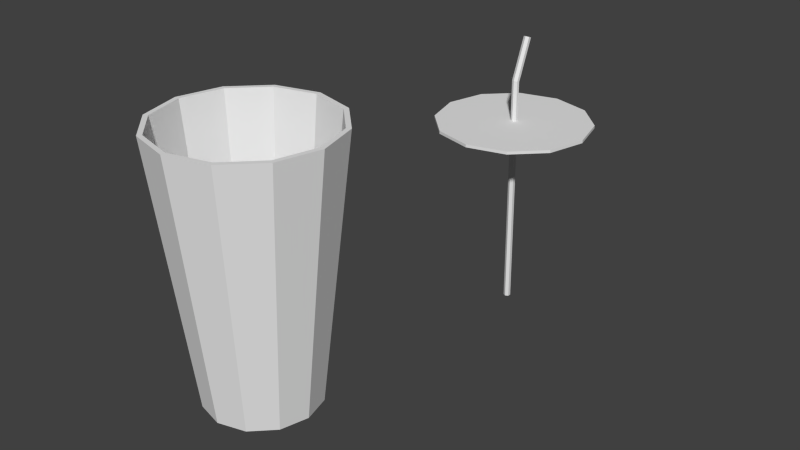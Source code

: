 # Source: DrinkParts.blend  (saved by Blender 2.72.0; exported with 4.5.12 LTS)
import bpy
from mathutils import Matrix  # noqa: F401  (used for matrix-valued properties, if any)

bpy.ops.wm.read_factory_settings(use_empty=True)
scene = bpy.context.scene
scene.name = 'Scene'

# ---- collections
col_collection_1 = bpy.data.collections.new('Collection 1'); scene.collection.children.link(col_collection_1)

# ---- materials (node trees are filled in below, after node groups)
mat_drink = bpy.data.materials.new('Drink')
mat_drink.alpha_threshold = 0.0
mat_drink.use_transparent_shadow = False
mat_drink.roughness = 0.5
mat_drink_001 = bpy.data.materials.new('Drink.001')
mat_drink_001.alpha_threshold = 0.0
mat_drink_001.use_transparent_shadow = False
mat_drink_001.roughness = 0.5

# ---- material node trees

# ---- world
world_world = bpy.data.worlds.new('World'); scene.world = world_world
world_world.color = (0.05088, 0.05088, 0.05088)
world_world.use_sun_shadow = False
world_world.sun_shadow_jitter_overblur = 0.0
world_world.cycles.sampling_method = 'MANUAL'
world_world.cycles.sample_map_resolution = 256

# ---- meshes
me_cylinder = bpy.data.meshes.new('Cylinder')
me_cylinder.from_pydata([(-1.07e-06, -0.3492, 0.1461), (-1.647e-06, 0.3383, 0.225), (-0.07306, -0.3492, 0.1265), (-0.1125, 0.3383, 0.1949), (-0.1265, -0.3492, 0.07306), (-0.1949, 0.3383, 0.1125), (-0.1461, -0.3492, -3.334e-06), (-0.225, 0.3383, -1.662e-06), (-0.1265, -0.3492, -0.07306), (-0.1949, 0.3383, -0.1125), (-0.07306, -0.3492, -0.1265), (-0.1125, 0.3383, -0.1949), (1.042e-06, -0.3492, -0.1461), (1.605e-06, 0.3383, -0.225), (0.07306, -0.3492, -0.1265), (0.1125, 0.3383, -0.1949), (0.1265, -0.3492, -0.07306), (0.1949, 0.3383, -0.1125), (0.1461, -0.3492, -1.261e-06), (0.225, 0.3383, 1.529e-06), (0.1265, -0.3492, 0.07306), (0.1949, 0.3383, 0.1125), (0.07306, -0.3492, 0.1265), (0.1125, 0.3383, 0.1949), (-1.557e-06, 0.3383, 0.2126), (-0.1063, 0.3383, 0.1841), (-0.1841, 0.3383, 0.1063), (-0.2126, 0.3383, -1.573e-06), (-0.1841, 0.3383, -0.1063), (-0.1063, 0.3383, -0.1841), (1.517e-06, 0.3383, -0.2126), (0.1063, 0.3383, -0.1841), (0.1841, 0.3383, -0.1063), (0.2126, 0.3383, 1.443e-06), (0.1841, 0.3383, 0.1063), (0.1063, 0.3383, 0.1841), (-1.034e-06, -0.3275, 0.1414), (-0.07069, -0.3275, 0.1224), (-0.1224, -0.3275, 0.07069), (-0.1414, -0.3275, 1.337e-06), (-0.1224, -0.3275, -0.07068), (-0.07069, -0.3275, -0.1224), (1.01e-06, -0.3275, -0.1414), (0.07069, -0.3275, -0.1224), (0.1224, -0.3275, -0.07068), (0.1414, -0.3275, 3.342e-06), (0.1224, -0.3275, 0.07069), (0.07069, -0.3275, 0.1224)], [], [(0, 1, 3, 2), (2, 3, 5, 4), (4, 5, 7, 6), (6, 7, 9, 8), (8, 9, 11, 10), (10, 11, 13, 12), (12, 13, 15, 14), (14, 15, 17, 16), (16, 17, 19, 18), (18, 19, 21, 20), (22, 23, 1, 0), (20, 21, 23, 22), (0, 2, 4, 6, 8, 10, 12, 14, 16, 18, 20, 22), (1, 23, 35, 24), (23, 21, 34, 35), (21, 19, 33, 34), (19, 17, 32, 33), (17, 15, 31, 32), (15, 13, 30, 31), (13, 11, 29, 30), (11, 9, 28, 29), (9, 7, 27, 28), (7, 5, 26, 27), (5, 3, 25, 26), (3, 1, 24, 25), (24, 35, 47, 36), (35, 34, 46, 47), (34, 33, 45, 46), (33, 32, 44, 45), (32, 31, 43, 44), (31, 30, 42, 43), (30, 29, 41, 42), (29, 28, 40, 41), (28, 27, 39, 40), (27, 26, 38, 39), (26, 25, 37, 38), (25, 24, 36, 37), (37, 36, 47, 46, 45, 44, 43, 42, 41, 40, 39, 38)])
_uv = me_cylinder.uv_layers.new(name='UVMap')
_uv.uv.foreach_set('vector', [0.5534, 0.05822, 0.935, 0.3589, 0.8825, 0.4216, 0.5193, 0.09894, 0.5193, 0.09894, 0.8825, 0.4216, 0.8264, 0.4811, 0.4829, 0.1376, 0.4829, 0.1376, 0.8264, 0.4811, 0.7669, 0.5372, 0.4442, 0.174, 0.4442, 0.174, 0.7669, 0.5372, 0.7042, 0.5897, 0.4035, 0.2081, 0.4035, 0.2081, 0.7042, 0.5897, 0.6385, 0.6384, 0.3609, 0.2397, 0.5808, 0.01756, 0.9795, 0.2952, 0.9308, 0.3609, 0.5492, 0.06022, 0.5492, 0.06022, 0.9308, 0.3609, 0.8783, 0.4236, 0.5151, 0.1009, 0.5151, 0.1009, 0.8783, 0.4236, 0.8222, 0.4831, 0.4787, 0.1396, 0.4787, 0.1396, 0.8222, 0.4831, 0.7627, 0.5392, 0.44, 0.176, 0.44, 0.176, 0.7627, 0.5392, 0.7, 0.5917, 0.3993, 0.2101, 0.585, 0.01556, 0.9837, 0.2932, 0.935, 0.3589, 0.5534, 0.05822, 0.3993, 0.2101, 0.7, 0.5917, 0.6343, 0.6404, 0.3567, 0.2417, 0.1666, 0.926, 0.1666, 0.8956, 0.1819, 0.8693, 0.2084, 0.8541, 0.2389, 0.8541, 0.2654, 0.8693, 0.2807, 0.8957, 0.2807, 0.9261, 0.2654, 0.9524, 0.2389, 0.9676, 0.2084, 0.9676, 0.1819, 0.9524, 0.317, 0.5, 0.433, 0.567, 0.4229, 0.5771, 0.3133, 0.5138, 0.433, 0.567, 0.5, 0.683, 0.4862, 0.6867, 0.4229, 0.5771, 0.5, 0.683, 0.4999, 0.817, 0.4862, 0.8133, 0.4862, 0.6867, 0.4999, 0.817, 0.433, 0.933, 0.4229, 0.9229, 0.4862, 0.8133, 0.433, 0.933, 0.317, 0.9999, 0.3133, 0.9862, 0.4229, 0.9229, 0.317, 0.9999, 0.183, 0.9999, 0.1867, 0.9862, 0.3133, 0.9862, 0.183, 0.9999, 0.06702, 0.933, 0.07708, 0.9229, 0.1867, 0.9862, 0.06702, 0.933, 5.01e-05, 0.817, 0.01379, 0.8133, 0.07708, 0.9229, 5.01e-05, 0.817, 5.001e-05, 0.683, 0.01379, 0.6867, 0.01379, 0.8133, 5.001e-05, 0.683, 0.06702, 0.567, 0.07708, 0.5771, 0.01379, 0.6867, 0.06702, 0.567, 0.183, 0.5, 0.1867, 0.5138, 0.07708, 0.5771, 0.183, 0.5, 0.317, 0.5, 0.3133, 0.5138, 0.1867, 0.5138, 0.505, 0.755, 0.745, 0.755, 0.7048, 0.995, 0.5452, 0.995, 0.505, 0.755, 0.745, 0.755, 0.7048, 0.995, 0.5452, 0.995, 0.505, 0.755, 0.745, 0.755, 0.7048, 0.995, 0.5452, 0.995, 0.505, 0.755, 0.745, 0.755, 0.7048, 0.995, 0.5452, 0.995, 0.505, 0.755, 0.745, 0.755, 0.7048, 0.995, 0.5452, 0.995, 0.505, 0.755, 0.745, 0.755, 0.7048, 0.995, 0.5452, 0.995, 0.505, 0.755, 0.745, 0.755, 0.7048, 0.995, 0.5452, 0.995, 0.505, 0.755, 0.745, 0.755, 0.7048, 0.995, 0.5452, 0.995, 0.505, 0.755, 0.745, 0.755, 0.7048, 0.995, 0.5452, 0.995, 0.505, 0.755, 0.745, 0.755, 0.7048, 0.995, 0.5452, 0.995, 0.505, 0.755, 0.745, 0.755, 0.7048, 0.995, 0.5452, 0.995, 0.505, 0.755, 0.745, 0.755, 0.7048, 0.995, 0.5452, 0.995, 0.6437, 0.9875, 0.6318, 0.9788, 0.625, 0.9637, 0.625, 0.9463, 0.6318, 0.9313, 0.6437, 0.9226, 0.6574, 0.9226, 0.6692, 0.9313, 0.6761, 0.9463, 0.6761, 0.9637, 0.6692, 0.9788, 0.6574, 0.9875])
me_cylinder.materials.append(mat_drink)
me_cylinder.use_remesh_preserve_volume = False
me_cylinder.use_remesh_preserve_attributes = False
me_cylinder.use_mirror_vertex_groups = False
me_cylinder.update()
me_cylinder_002 = bpy.data.meshes.new('Cylinder.002')
me_cylinder_002.from_pydata([(0.0, 0.1375, -0.34), (0.06875, 0.1191, -0.34), (0.1191, 0.06875, -0.34), (0.1375, -6.01e-09, -0.34), (0.1191, -0.06875, -0.34), (0.06875, -0.1191, -0.34), (2.076e-08, -0.1375, -0.34), (-0.06875, -0.1191, -0.34), (-0.1191, -0.06875, -0.34), (-0.1375, -6.393e-08, -0.34), (-0.1191, 0.06875, -0.34), (-0.06875, 0.1191, -0.34)], [], [(0, 11, 10, 9, 8, 7, 6, 5, 4, 3, 2, 1)])
_uv = me_cylinder_002.uv_layers.new(name='UVMap')
_uv.uv.foreach_set('vector', [0.0, 0.366, 0.134, 0.134, 0.366, 0.0, 0.634, 9.256e-08, 0.866, 0.134, 1.0, 0.366, 1.0, 0.634, 0.866, 0.866, 0.634, 1.0, 0.366, 1.0, 0.134, 0.866, 3.085e-08, 0.634])
me_cylinder_002.use_remesh_preserve_volume = False
me_cylinder_002.use_remesh_preserve_attributes = False
me_cylinder_002.use_mirror_vertex_groups = False
me_cylinder_002.update()
me_cylinder_001 = bpy.data.meshes.new('Cylinder.001')
me_cylinder_001.from_pydata([(-1.476e-07, -0.5376, 0.02014), (-6.506e-08, 0.1465, 0.008835), (-0.00866, -0.5376, 0.01514), (-0.00866, 0.1484, 0.0042), (-0.00866, -0.5376, 0.005141), (-0.00866, 0.1521, -0.005068), (-6.773e-10, -0.5376, 0.0001415), (7.12e-08, 0.154, -0.009703), (0.00866, -0.5376, 0.005142), (0.00866, 0.1521, -0.005068), (0.00866, -0.5376, 0.01514), (0.00866, 0.1484, 0.004201), (-5.538e-07, 0.263, 0.05601), (-0.008661, 0.2648, 0.05138), (-0.008661, 0.2686, 0.04211), (-4.175e-07, 0.2705, 0.03747), (0.00866, 0.2686, 0.04211), (0.00866, 0.2648, 0.05138), (-1.644e-06, 0.03436, 0.225), (-0.1125, 0.03436, 0.1949), (-0.1949, 0.03436, 0.1125), (-0.225, 0.03436, 1.247e-06), (-0.1949, 0.03436, -0.1125), (-0.1125, 0.03436, -0.1949), (1.609e-06, 0.03437, -0.225), (0.1125, 0.03436, -0.1949), (0.1949, 0.03436, -0.1125), (0.225, 0.03436, 4.439e-06), (0.1949, 0.03436, 0.1125), (0.1125, 0.03436, 0.1949), (-1.644e-06, 0.02596, 0.225), (-0.1125, 0.02596, 0.1949), (-0.1949, 0.02596, 0.1125), (-0.225, 0.02596, 1.159e-06), (-0.1949, 0.02596, -0.1125), (-0.1125, 0.02596, -0.1949), (1.609e-06, 0.02596, -0.225), (0.1125, 0.02596, -0.1949), (0.1949, 0.02596, -0.1125), (0.225, 0.02596, 4.35e-06), (0.1949, 0.02596, 0.1125), (0.1125, 0.02596, 0.1949)], [], [(0, 1, 3, 2), (2, 3, 5, 4), (4, 5, 7, 6), (6, 7, 9, 8), (1, 11, 17, 12), (10, 11, 1, 0), (8, 9, 11, 10), (13, 12, 17, 16, 15, 14), (11, 9, 16, 17), (9, 7, 15, 16), (7, 5, 14, 15), (5, 3, 13, 14), (3, 1, 12, 13), (19, 18, 29, 28, 27, 26, 25, 24, 23, 22, 21, 20), (31, 32, 33, 34, 35, 36, 37, 38, 39, 40, 41, 30), (18, 30, 41, 29), (29, 41, 40, 28), (28, 40, 39, 27), (27, 39, 38, 26), (26, 38, 37, 25), (25, 37, 36, 24), (24, 36, 35, 23), (23, 35, 34, 22), (22, 34, 33, 21), (21, 33, 32, 20), (20, 32, 31, 19), (19, 31, 30, 18), (0, 2, 4, 6, 8, 10)])
_uv = me_cylinder_001.uv_layers.new(name='UVMap')
_uv.uv.foreach_set('vector', [0.9605, 0.9033, 0.9459, 0.9594, 0.9388, 0.9596, 0.9532, 0.9033, 0.9532, 0.9033, 0.9388, 0.9596, 0.9354, 0.96, 0.9496, 0.9032, 0.9208, 0.9735, 0.9065, 0.9168, 0.9103, 0.9166, 0.9245, 0.9735, 0.9245, 0.9735, 0.9103, 0.9166, 0.9175, 0.9168, 0.9318, 0.9735, 0.9459, 0.9594, 0.9497, 0.9596, 0.9642, 0.973, 0.9604, 0.9728, 0.9642, 0.9033, 0.9497, 0.9596, 0.9459, 0.9594, 0.9605, 0.9033, 0.9318, 0.9735, 0.9175, 0.9168, 0.9209, 0.9171, 0.9354, 0.9734, 0.9768, 0.9071, 0.9705, 0.9077, 0.9642, 0.9071, 0.9642, 0.906, 0.9705, 0.9054, 0.9768, 0.906, 0.9209, 0.9171, 0.9175, 0.9168, 0.9319, 0.9034, 0.9354, 0.9037, 0.9175, 0.9168, 0.9103, 0.9166, 0.9248, 0.9032, 0.9319, 0.9034, 0.9103, 0.9166, 0.9065, 0.9168, 0.921, 0.9034, 0.9248, 0.9032, 0.9354, 0.96, 0.9388, 0.9596, 0.9532, 0.973, 0.9498, 0.9733, 0.9388, 0.9596, 0.9459, 0.9594, 0.9604, 0.9728, 0.9532, 0.973, 0.183, 0.5, 0.317, 0.5001, 0.433, 0.567, 0.4999, 0.683, 0.4999, 0.817, 0.433, 0.933, 0.317, 0.9999, 0.183, 0.9999, 0.06702, 0.933, 4.995e-05, 0.817, 4.995e-05, 0.683, 0.06702, 0.567, 5.001e-05, 0.817, 5.001e-05, 0.683, 0.06702, 0.567, 0.183, 0.5001, 0.317, 0.5001, 0.433, 0.567, 0.5, 0.683, 0.5, 0.817, 0.433, 0.933, 0.317, 0.9999, 0.183, 1.0, 0.06702, 0.933, 0.1769, 1.001, 0.1796, 0.9919, 0.3022, 0.9895, 0.3049, 0.999, 0.3049, 0.999, 0.3022, 0.9895, 0.4086, 0.9234, 0.4157, 0.9304, 0.4157, 0.9304, 0.4086, 0.9234, 0.4696, 0.8115, 0.4792, 0.8144, 0.4792, 0.8144, 0.4696, 0.8115, 0.4744, 0.6846, 0.4841, 0.6827, 0.4841, 0.6827, 0.4744, 0.6846, 0.4182, 0.5742, 0.4255, 0.5677, 0.4255, 0.5677, 0.4182, 0.5742, 0.3138, 0.5108, 0.3165, 0.5014, 0.3165, 0.5014, 0.3138, 0.5108, 0.1912, 0.5131, 0.1886, 0.5035, 0.1886, 0.5035, 0.1912, 0.5131, 0.08431, 0.5794, 0.07706, 0.5723, 0.07706, 0.5723, 0.08431, 0.5794, 0.02095, 0.693, 0.0106, 0.6903, 0.0106, 0.6903, 0.02095, 0.693, 0.01973, 0.8205, 0.0106, 0.8227, 0.0106, 0.8227, 0.01973, 0.8205, 0.07547, 0.9287, 0.06823, 0.9352, 0.06823, 0.9352, 0.07547, 0.9287, 0.1796, 0.9919, 0.1769, 1.001, 0.9605, 0.9033, 0.9532, 0.9033, 0.9496, 0.9032, 0.9245, 0.9735, 0.9318, 0.9735, 0.9354, 0.9734])
me_cylinder_001.materials.append(mat_drink_001)
me_cylinder_001.use_remesh_preserve_volume = False
me_cylinder_001.use_remesh_preserve_attributes = False
me_cylinder_001.use_mirror_vertex_groups = False
me_cylinder_001.update()

# ---- objects
ob_empty_cup = bpy.data.objects.new('Empty Cup', me_cylinder)
ob_liquid = bpy.data.objects.new('Liquid', me_cylinder_002)
ob_lid = bpy.data.objects.new('Lid', me_cylinder_001)

# ---- transforms, parenting, visibility, modifiers, constraints
ob_empty_cup.location = (0.0, 0.0, 0.0)
ob_empty_cup.rotation_euler = (1.571, -0.0, -3.142)
ob_empty_cup.lineart.crease_threshold = 0.0
ob_liquid.parent = ob_empty_cup
ob_liquid.matrix_parent_inverse = Matrix(((-1.0, -7.304e-06, 0.0, 0.0), (-2.644e-11, 3.62e-06, 1.0, 0.0), (-7.304e-06, 1.0, -3.62e-06, 0.0), (0.0, 0.0, 0.0, 1.0)))
ob_liquid.location = (0.0, 8.882e-16, -0.002452)
ob_liquid.lineart.crease_threshold = 0.0
ob_lid.location = (1.901e-13, 1.0, 2.132e-14)
ob_lid.rotation_euler = (1.571, -0.0, -3.142)
ob_lid.lineart.crease_threshold = 0.0

# ---- collection membership
col_collection_1.objects.link(ob_empty_cup)
col_collection_1.objects.link(ob_liquid)
col_collection_1.objects.link(ob_lid)

# ---- scene / render settings (as saved in the file)
scene.frame_start = 1; scene.frame_end = 250; scene.frame_set(3)
scene.render.engine = 'BLENDER_EEVEE_NEXT'
scene.render.resolution_percentage = 50
scene.render.dither_intensity = 0.0
scene.cycles.use_denoising = False
scene.cycles.samples = 10
scene.cycles.sampling_pattern = 'TABULATED_SOBOL'
scene.cycles.light_sampling_threshold = 0.0
scene.cycles.use_adaptive_sampling = False
scene.cycles.use_light_tree = False
scene.cycles.blur_glossy = 0.0
scene.cycles.pixel_filter_type = 'GAUSSIAN'
scene.cycles.sample_clamp_indirect = 0.0
scene.view_settings.view_transform = 'Standard'
bpy.context.view_layer.update()

# ---- added for rendering (the .blend has no active camera and no usable light): camera, sun
cam_auto = bpy.data.cameras.new('AutoCamera')
cam_auto.lens = 50.0
cam_auto.sensor_width = 36.0
cam_auto.clip_end = 1000.0
ob_auto_camera = bpy.data.objects.new('AutoCamera', cam_auto)
scene.collection.objects.link(ob_auto_camera)
ob_auto_camera.location = (1.62172, -1.44606, 1.19774)
ob_auto_camera.rotation_euler = (1.09748, -7.21219e-08, 0.694738)
scene.camera = ob_auto_camera
light_auto_sun = bpy.data.lights.new('AutoSun', 'SUN')
light_auto_sun.energy = 3.0
light_auto_sun.angle = 0.0523599
ob_auto_sun = bpy.data.objects.new('AutoSun', light_auto_sun)
scene.collection.objects.link(ob_auto_sun)
ob_auto_sun.rotation_euler = (0.872665, 0.174533, 0.523599)
bpy.context.view_layer.update()
